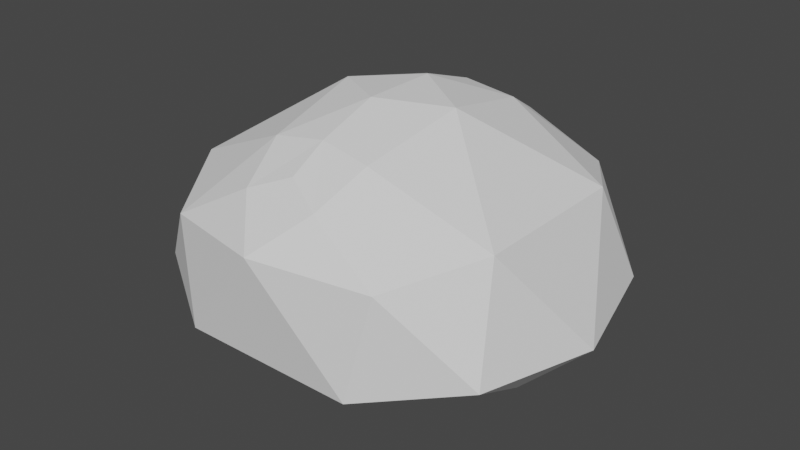 # Source: Stone0.blend  (saved by Blender 2.81.16; exported with 4.5.12 LTS)
import bpy
from mathutils import Matrix  # noqa: F401  (used for matrix-valued properties, if any)

bpy.ops.wm.read_factory_settings(use_empty=True)
scene = bpy.context.scene
scene.name = 'Scene'

# ---- collections
col_collection = bpy.data.collections.new('Collection'); scene.collection.children.link(col_collection)

# ---- world
world_world = bpy.data.worlds.new('World'); scene.world = world_world
world_world.use_nodes = True; world_world.node_tree.nodes.clear()
_N = world_world.node_tree.nodes; _L = world_world.node_tree.links
n0 = _N.new('ShaderNodeOutputWorld'); n0.name = 'World Output'; n0.location = (300, 300)
n1 = _N.new('ShaderNodeBackground'); n1.name = 'Background'; n1.location = (10, 300)
n1.inputs[0].default_value = (0.05088, 0.05088, 0.05088, 1.0)
_L.new(n1.outputs[0], n0.inputs[0])
n0.is_active_output = True
world_world.color = (0.05088, 0.05088, 0.05088)
world_world.use_sun_shadow = False
world_world.sun_shadow_jitter_overblur = 0.0

# ---- meshes
me_gd_mesh = bpy.data.meshes.new('GD_mesh')
me_gd_mesh.from_pydata([(-1.508e-16, -0.8207, 0.5803), (-1.099e-16, -0.598, 0.7048), (-4.303e-17, -0.2342, 0.8281), (1.434e-17, 0.2342, 0.8281), (3.662e-17, 0.598, 0.7048), (5.025e-17, 0.8207, 0.5803), (0.23, -0.92, 0.4879), (0.6694, -1.004, 0.2367), (1.102, -0.7349, -0.2598), (0.9983, -0.2496, -0.5294), (0.8819, 0.0, -0.6236), (-0.23, -0.92, 0.4879), (-0.6694, -1.004, 0.2367), (-1.102, -0.7349, -0.2598), (-0.9983, -0.2496, -0.5294), (-0.8819, 1.08e-16, -0.6236), (-0.23, 0.92, 0.4879), (-0.6694, 1.004, 0.2367), (-1.102, 0.7349, -0.2598), (-0.9983, 0.2496, -0.5294), (0.23, 0.92, 0.4879), (0.6694, 1.004, 0.2367), (1.102, 0.7349, -0.2598), (0.9983, 0.2496, -0.5294), (0.6303, 0.0, -0.7429), (0.2382, 0.0, -0.8421), (-0.2382, 2.917e-17, -0.8421), (-0.6303, 7.719e-17, -0.7429), (0.3097, -0.6195, 0.6571), (0.373, 3.93e-08, 0.7912), (0.9874, -0.4937, 0.3491), (0.3097, 0.6195, 0.6571), (0.9874, 0.4937, 0.3491), (1.287, 1.808e-07, -0.3034), (7.18e-17, 1.173, 0.2764), (0.5407, 1.081, -0.3823), (-0.5407, 1.081, -0.3823), (0.6585, 0.3293, -0.6985), (2.356e-17, 0.3848, -0.8163), (-0.6585, 0.3293, -0.6985), (-0.3097, -0.6195, 0.6571), (-0.373, 3.93e-08, 0.7912), (-0.9874, -0.4937, 0.3491), (-0.3097, 0.6195, 0.6571), (-0.9874, 0.4937, 0.3491), (-1.287, 1.808e-07, -0.3034), (-2.154e-16, -1.173, 0.2764), (0.5407, -1.081, -0.3823), (-0.5407, -1.081, -0.3823), (0.6585, -0.3293, -0.6985), (-7.069e-17, -0.3848, -0.8163), (-0.6585, -0.3293, -0.6985)], [], [(0, 6, 1), (1, 28, 2), (28, 1, 6), (6, 7, 28), (2, 29, 3), (29, 2, 28), (28, 30, 29), (30, 28, 7), (7, 8, 30), (3, 31, 4), (31, 3, 29), (29, 32, 31), (32, 29, 30), (30, 33, 32), (33, 30, 8), (8, 9, 33), (4, 20, 5), (20, 4, 31), (31, 21, 20), (21, 31, 32), (32, 22, 21), (22, 32, 33), (33, 23, 22), (23, 33, 9), (9, 10, 23), (5, 20, 16), (20, 21, 34), (34, 16, 20), (16, 34, 17), (21, 22, 35), (35, 34, 21), (34, 35, 36), (36, 17, 34), (17, 36, 18), (22, 23, 37), (37, 35, 22), (35, 37, 38), (38, 36, 35), (36, 38, 39), (39, 18, 36), (18, 39, 19), (23, 10, 24), (24, 37, 23), (37, 24, 25), (25, 38, 37), (38, 25, 26), (26, 39, 38), (39, 26, 27), (27, 19, 39), (19, 27, 15), (0, 1, 11), (1, 2, 40), (40, 11, 1), (11, 40, 12), (2, 3, 41), (41, 40, 2), (40, 41, 42), (42, 12, 40), (12, 42, 13), (3, 4, 43), (43, 41, 3), (41, 43, 44), (44, 42, 41), (42, 44, 45), (45, 13, 42), (13, 45, 14), (4, 5, 16), (16, 43, 4), (43, 16, 17), (17, 44, 43), (44, 17, 18), (18, 45, 44), (45, 18, 19), (19, 14, 45), (14, 19, 15), (0, 11, 6), (6, 46, 7), (46, 6, 11), (11, 12, 46), (7, 47, 8), (47, 7, 46), (46, 48, 47), (48, 46, 12), (12, 13, 48), (8, 49, 9), (49, 8, 47), (47, 50, 49), (50, 47, 48), (48, 51, 50), (51, 48, 13), (13, 14, 51), (9, 24, 10), (24, 9, 49), (49, 25, 24), (25, 49, 50), (50, 26, 25), (26, 50, 51), (51, 27, 26), (27, 51, 14), (14, 15, 27)])
me_gd_mesh.use_remesh_fix_poles = True
me_gd_mesh.use_remesh_preserve_attributes = False
me_gd_mesh.use_mirror_vertex_groups = False
me_gd_mesh.update()

# ---- objects
ob_gd_mesh = bpy.data.objects.new('GD_mesh', me_gd_mesh)

# ---- transforms, parenting, visibility, modifiers, constraints
ob_gd_mesh.location = (0.0, 0.0, 0.0)
ob_gd_mesh.lineart.crease_threshold = 0.0

# ---- collection membership
col_collection.objects.link(ob_gd_mesh)

# ---- scene / render settings (as saved in the file)
scene.frame_start = 1; scene.frame_end = 250; scene.frame_set(1)
scene.render.engine = 'BLENDER_EEVEE_NEXT'
scene.cycles.use_denoising = False
scene.cycles.samples = 128
scene.cycles.sampling_pattern = 'TABULATED_SOBOL'
scene.cycles.use_adaptive_sampling = False
scene.cycles.use_light_tree = False
scene.view_settings.view_transform = 'Filmic'
bpy.context.view_layer.update()

# ---- added for rendering (the .blend has no active camera and no usable light): camera, sun
cam_auto = bpy.data.cameras.new('AutoCamera')
cam_auto.lens = 50.0
cam_auto.sensor_width = 36.0
cam_auto.clip_end = 1000.0
ob_auto_camera = bpy.data.objects.new('AutoCamera', cam_auto)
scene.collection.objects.link(ob_auto_camera)
ob_auto_camera.location = (3.57318, -4.28781, 2.85154)
ob_auto_camera.rotation_euler = (1.09748, -7.21219e-08, 0.694738)
scene.camera = ob_auto_camera
light_auto_sun = bpy.data.lights.new('AutoSun', 'SUN')
light_auto_sun.energy = 3.0
light_auto_sun.angle = 0.0523599
ob_auto_sun = bpy.data.objects.new('AutoSun', light_auto_sun)
scene.collection.objects.link(ob_auto_sun)
ob_auto_sun.rotation_euler = (0.872665, 0.174533, 0.523599)
bpy.context.view_layer.update()
